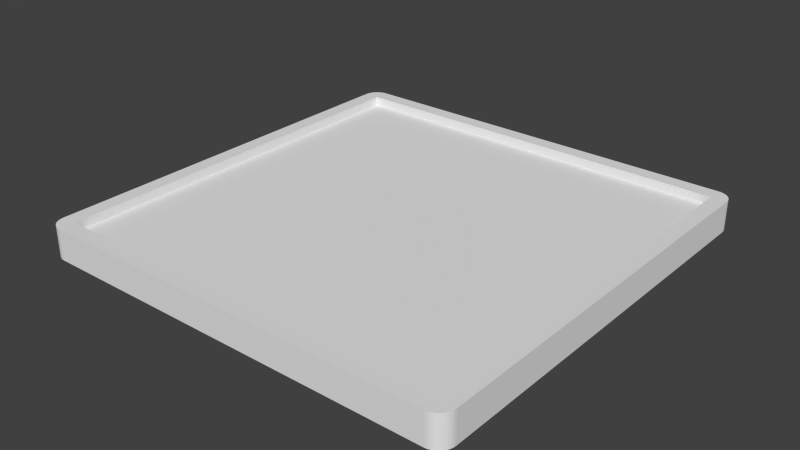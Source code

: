 # Source: chessboard.blend  (saved by Blender 2.76.0; exported with 4.5.12 LTS)
import bpy
from mathutils import Matrix  # noqa: F401  (used for matrix-valued properties, if any)

bpy.ops.wm.read_factory_settings(use_empty=True)
scene = bpy.context.scene
scene.name = 'Scene'

# ---- collections
col_collection_1 = bpy.data.collections.new('Collection 1'); scene.collection.children.link(col_collection_1)

# ---- materials (node trees are filled in below, after node groups)
mat_material = bpy.data.materials.new('Material')
mat_material.alpha_threshold = 0.0
mat_material.use_transparent_shadow = False
mat_material.roughness = 0.5
mat_material.line_color = (0.0, 0.0, 0.0, 1.0)

# ---- material node trees

# ---- world
world_world = bpy.data.worlds.new('World'); scene.world = world_world
world_world.color = (0.05088, 0.05088, 0.05088)
world_world.use_sun_shadow = False
world_world.sun_shadow_jitter_overblur = 0.0
world_world.cycles.sampling_method = 'MANUAL'
world_world.cycles.sample_map_resolution = 256

# ---- meshes
me_cube = bpy.data.meshes.new('Cube')
me_cube.from_pydata([(-0.9286, -1.0, 0.5), (-1.0, -0.9286, 0.5), (-0.9286, -0.9286, 0.5), (-0.9286, -0.9286, 0.2), (-0.9286, -0.2321, 0.2), (-0.9286, -0.4643, 0.2), (-0.9286, -0.6964, 0.2), (-0.6964, -0.9286, 0.2), (-0.4643, -0.9286, 0.2), (-0.2321, -0.9286, 0.2), (-0.2321, -0.2321, 0.2), (-0.2321, -0.4643, 0.2), (-0.2321, -0.6964, 0.2), (-0.4643, -0.2321, 0.2), (-0.4643, -0.4643, 0.2), (-0.4643, -0.6964, 0.2), (-0.6964, -0.2321, 0.2), (-0.6964, -0.4643, 0.2), (-0.6964, -0.6964, 0.2), (-0.9286, -1.0, -0.5), (-1.0, -0.9286, -0.5), (-0.9397, -0.9991, -0.5), (-0.9506, -0.9965, -0.5), (-0.961, -0.9922, -0.5), (-0.9706, -0.9864, -0.5), (-0.9791, -0.9791, -0.5), (-0.9864, -0.9706, -0.5), (-0.9922, -0.961, -0.5), (-0.9965, -0.9506, -0.5), (-0.9991, -0.9397, -0.5), (-0.9991, -0.9397, 0.5), (-0.9965, -0.9506, 0.5), (-0.9922, -0.961, 0.5), (-0.9864, -0.9706, 0.5), (-0.9791, -0.9791, 0.5), (-0.9706, -0.9864, 0.5), (-0.961, -0.9922, 0.5), (-0.9506, -0.9965, 0.5), (-0.9397, -0.9991, 0.5), (0.0, -1.0, -0.5), (0.0, -1.0, 0.5), (0.9286, -1.0, 0.5), (1.0, -0.9286, 0.5), (0.0, -0.9286, 0.5), (0.9286, -0.9286, 0.5), (0.0, -0.9286, 0.2), (0.9286, -0.9286, 0.2), (0.0, -0.2321, 0.2), (0.0, -0.4643, 0.2), (0.0, -0.6964, 0.2), (0.9286, -0.2321, 0.2), (0.9286, -0.4643, 0.2), (0.9286, -0.6964, 0.2), (0.6964, -0.9286, 0.2), (0.4643, -0.9286, 0.2), (0.2321, -0.9286, 0.2), (0.2321, -0.2321, 0.2), (0.2321, -0.4643, 0.2), (0.2321, -0.6964, 0.2), (0.4643, -0.2321, 0.2), (0.4643, -0.4643, 0.2), (0.4643, -0.6964, 0.2), (0.6964, -0.2321, 0.2), (0.6964, -0.4643, 0.2), (0.6964, -0.6964, 0.2), (0.9286, -1.0, -0.5), (1.0, -0.9286, -0.5), (0.9397, -0.9991, -0.5), (0.9506, -0.9965, -0.5), (0.961, -0.9922, -0.5), (0.9706, -0.9864, -0.5), (0.9791, -0.9791, -0.5), (0.9864, -0.9706, -0.5), (0.9922, -0.961, -0.5), (0.9965, -0.9506, -0.5), (0.9991, -0.9397, -0.5), (0.9991, -0.9397, 0.5), (0.9965, -0.9506, 0.5), (0.9922, -0.961, 0.5), (0.9864, -0.9706, 0.5), (0.9791, -0.9791, 0.5), (0.9706, -0.9864, 0.5), (0.961, -0.9922, 0.5), (0.9506, -0.9965, 0.5), (0.9397, -0.9991, 0.5), (-1.0, 0.0, -0.5), (-1.0, 0.0, 0.5), (-0.9286, 1.0, 0.5), (-1.0, 0.9286, 0.5), (-0.9286, 0.0, 0.5), (-0.9286, 0.9286, 0.5), (-0.9286, 0.0, 0.2), (-0.9286, 0.9286, 0.2), (-0.6964, 0.0, 0.2), (-0.4643, 0.0, 0.2), (-0.2321, 0.0, 0.2), (-0.9286, 0.2321, 0.2), (-0.9286, 0.4643, 0.2), (-0.9286, 0.6964, 0.2), (-0.6964, 0.9286, 0.2), (-0.4643, 0.9286, 0.2), (-0.2321, 0.9286, 0.2), (-0.2321, 0.2321, 0.2), (-0.2321, 0.4643, 0.2), (-0.2321, 0.6964, 0.2), (-0.4643, 0.2321, 0.2), (-0.4643, 0.4643, 0.2), (-0.4643, 0.6964, 0.2), (-0.6964, 0.2321, 0.2), (-0.6964, 0.4643, 0.2), (-0.6964, 0.6964, 0.2), (-0.9286, 1.0, -0.5), (-1.0, 0.9286, -0.5), (-0.9397, 0.9991, -0.5), (-0.9506, 0.9965, -0.5), (-0.961, 0.9922, -0.5), (-0.9706, 0.9864, -0.5), (-0.9791, 0.9791, -0.5), (-0.9864, 0.9706, -0.5), (-0.9922, 0.961, -0.5), (-0.9965, 0.9506, -0.5), (-0.9991, 0.9397, -0.5), (-0.9991, 0.9397, 0.5), (-0.9965, 0.9506, 0.5), (-0.9922, 0.961, 0.5), (-0.9864, 0.9706, 0.5), (-0.9791, 0.9791, 0.5), (-0.9706, 0.9864, 0.5), (-0.961, 0.9922, 0.5), (-0.9506, 0.9965, 0.5), (-0.9397, 0.9991, 0.5), (1.0, 0.0, -0.5), (1.0, 0.0, 0.5), (0.0, 1.0, -0.5), (0.0, 1.0, 0.5), (0.9286, 1.0, 0.5), (1.0, 0.9286, 0.5), (0.9286, 0.0, 0.5), (0.0, 0.9286, 0.5), (0.9286, 0.9286, 0.5), (0.9286, 0.0, 0.2), (0.0, 0.0, 0.2), (0.0, 0.9286, 0.2), (0.9286, 0.9286, 0.2), (0.6964, 0.0, 0.2), (0.4643, 0.0, 0.2), (0.2321, 0.0, 0.2), (0.0, 0.2321, 0.2), (0.0, 0.4643, 0.2), (0.0, 0.6964, 0.2), (0.9286, 0.2321, 0.2), (0.9286, 0.4643, 0.2), (0.9286, 0.6964, 0.2), (0.6964, 0.9286, 0.2), (0.4643, 0.9286, 0.2), (0.2321, 0.9286, 0.2), (0.2321, 0.2321, 0.2), (0.2321, 0.4643, 0.2), (0.2321, 0.6964, 0.2), (0.4643, 0.2321, 0.2), (0.4643, 0.4643, 0.2), (0.4643, 0.6964, 0.2), (0.6964, 0.2321, 0.2), (0.6964, 0.4643, 0.2), (0.6964, 0.6964, 0.2), (0.9286, 1.0, -0.5), (1.0, 0.9286, -0.5), (0.9397, 0.9991, -0.5), (0.9506, 0.9965, -0.5), (0.961, 0.9922, -0.5), (0.9706, 0.9864, -0.5), (0.9791, 0.9791, -0.5), (0.9864, 0.9706, -0.5), (0.9922, 0.961, -0.5), (0.9965, 0.9506, -0.5), (0.9991, 0.9397, -0.5), (0.9991, 0.9397, 0.5), (0.9965, 0.9506, 0.5), (0.9922, 0.961, 0.5), (0.9864, 0.9706, 0.5), (0.9791, 0.9791, 0.5), (0.9706, 0.9864, 0.5), (0.961, 0.9922, 0.5), (0.9506, 0.9965, 0.5), (0.9397, 0.9991, 0.5)], [], [(2, 1, 30, 31, 32, 33, 34, 35, 36, 37, 38, 0), (131, 66, 75, 74, 73, 72, 71, 70, 69, 68, 67, 65, 39, 19, 21, 22, 23, 24, 25, 26, 27, 28, 29, 20, 85, 112, 121, 120, 119, 118, 117, 116, 115, 114, 113, 111, 133, 165, 167, 168, 169, 170, 171, 172, 173, 174, 175, 166), (132, 136, 139, 137, 44, 42), (138, 139, 135, 134, 87, 90), (18, 6, 3, 7), (139, 138, 90, 92, 99, 100, 101, 142, 155, 154, 153, 143), (91, 96, 97, 98, 92, 90, 89, 2, 3, 6, 5, 4), (49, 12, 9, 45), (12, 15, 8, 9), (15, 18, 7, 8), (141, 95, 10, 47), (47, 10, 11, 48), (48, 11, 12, 49), (95, 94, 13, 10), (10, 13, 14, 11), (11, 14, 15, 12), (94, 93, 16, 13), (13, 16, 17, 14), (14, 17, 18, 15), (93, 91, 4, 16), (16, 4, 5, 17), (17, 5, 6, 18), (21, 38, 37, 22), (22, 37, 36, 23), (23, 36, 35, 24), (24, 35, 34, 25), (25, 34, 33, 26), (26, 33, 32, 27), (27, 32, 31, 28), (28, 31, 30, 29), (40, 41, 44, 43, 2, 0), (19, 0, 38, 21), (29, 30, 1, 20), (166, 136, 132, 42, 66, 131), (44, 41, 84, 83, 82, 81, 80, 79, 78, 77, 76, 42), (89, 90, 88, 86, 1, 2), (64, 53, 46, 52), (44, 46, 53, 54, 55, 45, 9, 8, 7, 3, 2, 43), (49, 45, 55, 58), (58, 55, 54, 61), (61, 54, 53, 64), (141, 47, 56, 146), (47, 48, 57, 56), (48, 49, 58, 57), (146, 56, 59, 145), (56, 57, 60, 59), (57, 58, 61, 60), (145, 59, 62, 144), (59, 60, 63, 62), (60, 61, 64, 63), (144, 62, 50, 140), (62, 63, 51, 50), (63, 64, 52, 51), (67, 68, 83, 84), (68, 69, 82, 83), (69, 70, 81, 82), (70, 71, 80, 81), (71, 72, 79, 80), (72, 73, 78, 79), (73, 74, 77, 78), (74, 75, 76, 77), (134, 135, 165, 133, 111, 87), (65, 67, 84, 41), (75, 66, 42, 76), (90, 87, 130, 129, 128, 127, 126, 125, 124, 123, 122, 88), (137, 139, 143, 152, 151, 150, 140, 50, 51, 52, 46, 44), (110, 99, 92, 98), (149, 142, 101, 104), (104, 101, 100, 107), (107, 100, 99, 110), (141, 147, 102, 95), (147, 148, 103, 102), (148, 149, 104, 103), (95, 102, 105, 94), (102, 103, 106, 105), (103, 104, 107, 106), (94, 105, 108, 93), (105, 106, 109, 108), (106, 107, 110, 109), (93, 108, 96, 91), (108, 109, 97, 96), (109, 110, 98, 97), (113, 114, 129, 130), (114, 115, 128, 129), (115, 116, 127, 128), (116, 117, 126, 127), (117, 118, 125, 126), (118, 119, 124, 125), (119, 120, 123, 124), (120, 121, 122, 123), (111, 113, 130, 87), (121, 112, 88, 122), (112, 85, 20, 1, 86, 88), (139, 136, 176, 177, 178, 179, 180, 181, 182, 183, 184, 135), (164, 152, 143, 153), (149, 158, 155, 142), (158, 161, 154, 155), (161, 164, 153, 154), (141, 146, 156, 147), (147, 156, 157, 148), (148, 157, 158, 149), (146, 145, 159, 156), (156, 159, 160, 157), (157, 160, 161, 158), (145, 144, 162, 159), (159, 162, 163, 160), (160, 163, 164, 161), (144, 140, 150, 162), (162, 150, 151, 163), (163, 151, 152, 164), (167, 184, 183, 168), (168, 183, 182, 169), (169, 182, 181, 170), (170, 181, 180, 171), (171, 180, 179, 172), (172, 179, 178, 173), (173, 178, 177, 174), (174, 177, 176, 175), (165, 135, 184, 167), (175, 176, 136, 166), (39, 65, 41, 40, 0, 19)])
_uv = me_cube.uv_layers.new(name='UVMap')
_uv.uv.foreach_set('vector', [0.01348, 0.4821, 0.01348, 0.5, 0.01137, 0.4998, 0.009313, 0.4991, 0.007359, 0.4981, 0.005556, 0.4966, 0.003947, 0.4948, 0.002574, 0.4926, 0.001469, 0.4902, 0.0006597, 0.4877, 0.000166, 0.4849, 6.748e-08, 0.4821, 4.498e-08, 0.75, 0.0, 0.5179, 0.0001659, 0.5151, 0.0006596, 0.5123, 0.001469, 0.5098, 0.002574, 0.5074, 0.003947, 0.5052, 0.005555, 0.5034, 0.007359, 0.5019, 0.009312, 0.5009, 0.01137, 0.5002, 0.01348, 0.5, 0.1887, 0.5, 0.3639, 0.5, 0.366, 0.5002, 0.368, 0.5009, 0.37, 0.5019, 0.3718, 0.5034, 0.3734, 0.5052, 0.3748, 0.5074, 0.3759, 0.5098, 0.3767, 0.5123, 0.3772, 0.5151, 0.3774, 0.5179, 0.3774, 0.75, 0.3774, 0.9821, 0.3772, 0.9849, 0.3767, 0.9877, 0.3759, 0.9902, 0.3748, 0.9926, 0.3734, 0.9948, 0.3718, 0.9966, 0.37, 0.9981, 0.368, 0.9991, 0.366, 0.9998, 0.3639, 1.0, 0.1887, 1.0, 0.01348, 1.0, 0.01137, 0.9998, 0.009312, 0.9991, 0.007359, 0.9981, 0.005555, 0.9966, 0.003947, 0.9948, 0.002574, 0.9926, 0.001469, 0.9902, 0.0006596, 0.9877, 0.000166, 0.9849, 4.498e-08, 0.9821, 0.1887, 5.96e-08, 0.3639, 0.0, 0.3639, 0.01786, 0.1887, 0.01786, 0.01348, 0.01786, 0.01348, 5.96e-08, 0.3639, 0.25, 0.3639, 0.01786, 0.3774, 0.01786, 0.3774, 0.25, 0.3774, 0.4821, 0.3639, 0.4821, 0.0, 0.0, 1.0, 0.0, 1.0, 1.0, 0.0, 1.0, 0.4528, 0.4932, 0.4528, 0.7215, 0.4528, 0.9498, 0.3962, 0.9498, 0.3962, 0.8928, 0.3962, 0.8357, 0.3962, 0.7786, 0.3962, 0.7215, 0.3962, 0.6644, 0.3962, 0.6073, 0.3962, 0.5503, 0.3962, 0.4932, 0.566, 0.7253, 0.566, 0.7834, 0.566, 0.8414, 0.566, 0.8994, 0.566, 0.9575, 0.5094, 0.9575, 0.5094, 0.7253, 0.5094, 0.4932, 0.566, 0.4932, 0.566, 0.5512, 0.566, 0.6093, 0.566, 0.6673, 0.0, 0.0, 1.0, 0.0, 1.0, 1.0, 0.0, 1.0, 0.0, 0.0, 1.0, 0.0, 1.0, 1.0, 0.0, 1.0, 0.0, 0.0, 1.0, 0.0, 1.0, 1.0, 0.0, 1.0, 0.0, 0.0, 1.0, 0.0, 1.0, 1.0, 0.0, 1.0, 0.0, 0.0, 1.0, 0.0, 1.0, 1.0, 0.0, 1.0, 0.0, 0.0, 1.0, 0.0, 1.0, 1.0, 0.0, 1.0, 0.0, 0.0, 1.0, 0.0, 1.0, 1.0, 0.0, 1.0, 0.0, 0.0, 1.0, 0.0, 1.0, 1.0, 0.0, 1.0, 0.0, 0.0, 1.0, 0.0, 1.0, 1.0, 0.0, 1.0, 0.0, 0.0, 1.0, 0.0, 1.0, 1.0, 0.0, 1.0, 0.0, 0.0, 1.0, 0.0, 1.0, 1.0, 0.0, 1.0, 0.0, 0.0, 1.0, 0.0, 1.0, 1.0, 0.0, 1.0, 0.0, 0.0, 1.0, 0.0, 1.0, 1.0, 0.0, 1.0, 0.0, 0.0, 1.0, 0.0, 1.0, 1.0, 0.0, 1.0, 0.0, 0.0, 1.0, 0.0, 1.0, 1.0, 0.0, 1.0, 0.7547, 0.4923, 0.566, 0.4923, 0.566, 0.4897, 0.7547, 0.4897, 0.7547, 0.4897, 0.566, 0.4897, 0.566, 0.4874, 0.7547, 0.4874, 0.7547, 0.4874, 0.566, 0.4874, 0.566, 0.4853, 0.7547, 0.4853, 0.3774, 0.0, 0.566, 1.49e-08, 0.566, 0.00182, 0.3774, 0.00182, 0.3774, 0.00182, 0.566, 0.00182, 0.566, 0.003951, 0.3774, 0.003951, 0.3774, 0.003951, 0.566, 0.003951, 0.566, 0.00634, 0.3774, 0.00634, 0.3774, 0.00634, 0.566, 0.00634, 0.566, 0.008929, 0.3774, 0.008929, 0.3774, 0.008929, 0.566, 0.008929, 0.566, 0.01165, 0.3774, 0.01165, 0.0, 0.25, 0.0, 0.01786, 0.01348, 0.01786, 0.01348, 0.25, 0.01348, 0.4821, 6.748e-08, 0.4821, 0.7547, 0.495, 0.566, 0.495, 0.566, 0.4923, 0.7547, 0.4923, 0.3774, 0.01165, 0.566, 0.01165, 0.566, 0.01445, 0.3774, 0.01445, 0.566, 0.0105, 0.7547, 0.0105, 0.7547, 0.2426, 0.7547, 0.4748, 0.566, 0.4748, 0.566, 0.2426, 0.01348, 0.01786, 0.0, 0.01786, 0.0001659, 0.01506, 0.0006596, 0.01234, 0.001469, 0.00975, 0.002574, 0.007361, 0.003947, 0.00523, 0.005555, 0.003411, 0.007359, 0.001946, 0.009312, 0.0008741, 0.01137, 0.0002199, 0.01348, 5.96e-08, 0.1887, 0.4821, 0.3639, 0.4821, 0.3639, 0.5, 0.1887, 0.5, 0.01348, 0.5, 0.01348, 0.4821, 0.0, 0.0, 1.0, 0.0, 1.0, 1.0, 0.0, 1.0, 1.0, 0.4567, 0.9434, 0.4567, 0.9434, 0.3996, 0.9434, 0.3425, 0.9434, 0.2854, 0.9434, 0.2283, 0.9434, 0.1713, 0.9434, 0.1142, 0.9434, 0.05708, 0.9434, 0.0, 1.0, 1.49e-08, 1.0, 0.2283, 0.0, 0.0, 1.0, 0.0, 1.0, 1.0, 0.0, 1.0, 0.0, 0.0, 1.0, 0.0, 1.0, 1.0, 0.0, 1.0, 0.0, 0.0, 1.0, 0.0, 1.0, 1.0, 0.0, 1.0, 0.0, 0.0, 1.0, 0.0, 1.0, 1.0, 0.0, 1.0, 0.0, 0.0, 1.0, 0.0, 1.0, 1.0, 0.0, 1.0, 0.0, 0.0, 1.0, 0.0, 1.0, 1.0, 0.0, 1.0, 0.0, 0.0, 1.0, 0.0, 1.0, 1.0, 0.0, 1.0, 0.0, 0.0, 1.0, 0.0, 1.0, 1.0, 0.0, 1.0, 0.0, 0.0, 1.0, 0.0, 1.0, 1.0, 0.0, 1.0, 0.0, 0.0, 1.0, 0.0, 1.0, 1.0, 0.0, 1.0, 0.0, 0.0, 1.0, 0.0, 1.0, 1.0, 0.0, 1.0, 0.0, 0.0, 1.0, 0.0, 1.0, 1.0, 0.0, 1.0, 0.0, 0.0, 1.0, 0.0, 1.0, 1.0, 0.0, 1.0, 0.0, 0.0, 1.0, 0.0, 1.0, 1.0, 0.0, 1.0, 0.0, 0.0, 1.0, 0.0, 1.0, 1.0, 0.0, 1.0, 0.7547, 0.9544, 0.7547, 0.9572, 0.566, 0.9572, 0.566, 0.9544, 0.7547, 0.9572, 0.7547, 0.96, 0.566, 0.96, 0.566, 0.9572, 0.7547, 0.96, 0.7547, 0.9626, 0.566, 0.9626, 0.566, 0.96, 0.7547, 0.9626, 0.7547, 0.965, 0.566, 0.965, 0.566, 0.9626, 0.7547, 0.965, 0.7547, 0.9672, 0.566, 0.9672, 0.566, 0.965, 0.566, 0.4853, 0.566, 0.4829, 0.7547, 0.4829, 0.7547, 0.4853, 0.566, 0.4829, 0.566, 0.4803, 0.7547, 0.4803, 0.7547, 0.4829, 0.566, 0.4803, 0.566, 0.4776, 0.7547, 0.4776, 0.7547, 0.4803, 0.7547, 0.2439, 0.7547, 0.01554, 0.9434, 0.01554, 0.9434, 0.2439, 0.9434, 0.4722, 0.7547, 0.4722, 0.7547, 0.9517, 0.7547, 0.9544, 0.566, 0.9544, 0.566, 0.9517, 0.566, 0.4776, 0.566, 0.4748, 0.7547, 0.4748, 0.7547, 0.4776, 0.3639, 0.4821, 0.3774, 0.4821, 0.3772, 0.4849, 0.3767, 0.4877, 0.3759, 0.4902, 0.3748, 0.4926, 0.3734, 0.4948, 0.3718, 0.4966, 0.37, 0.4981, 0.368, 0.4991, 0.366, 0.4998, 0.3639, 0.5, 0.4528, 0.7253, 0.4528, 0.4932, 0.5094, 0.4932, 0.5094, 0.5512, 0.5094, 0.6093, 0.5094, 0.6673, 0.5094, 0.7253, 0.5094, 0.7834, 0.5094, 0.8414, 0.5094, 0.8994, 0.5094, 0.9575, 0.4528, 0.9575, 0.0, 0.0, 1.0, 0.0, 1.0, 1.0, 0.0, 1.0, 0.0, 0.0, 1.0, 0.0, 1.0, 1.0, 0.0, 1.0, 0.0, 0.0, 1.0, 0.0, 1.0, 1.0, 0.0, 1.0, 0.0, 0.0, 1.0, 0.0, 1.0, 1.0, 0.0, 1.0, 0.0, 0.0, 1.0, 0.0, 1.0, 1.0, 0.0, 1.0, 0.0, 0.0, 1.0, 0.0, 1.0, 1.0, 0.0, 1.0, 0.0, 0.0, 1.0, 0.0, 1.0, 1.0, 0.0, 1.0, 0.0, 0.0, 1.0, 0.0, 1.0, 1.0, 0.0, 1.0, 0.0, 0.0, 1.0, 0.0, 1.0, 1.0, 0.0, 1.0, 0.0, 0.0, 1.0, 0.0, 1.0, 1.0, 0.0, 1.0, 0.0, 0.0, 1.0, 0.0, 1.0, 1.0, 0.0, 1.0, 0.0, 0.0, 1.0, 0.0, 1.0, 1.0, 0.0, 1.0, 0.0, 0.0, 1.0, 0.0, 1.0, 1.0, 0.0, 1.0, 0.0, 0.0, 1.0, 0.0, 1.0, 1.0, 0.0, 1.0, 0.0, 0.0, 1.0, 0.0, 1.0, 1.0, 0.0, 1.0, 0.0, 0.0, 1.0, 0.0, 1.0, 1.0, 0.0, 1.0, 0.9434, 0.4749, 0.9434, 0.4775, 0.7547, 0.4775, 0.7547, 0.4749, 0.9434, 0.4775, 0.9434, 0.4798, 0.7547, 0.4798, 0.7547, 0.4775, 0.9434, 0.4798, 0.9434, 0.4819, 0.7547, 0.4819, 0.7547, 0.4798, 0.3774, 0.4932, 0.3774, 0.4914, 0.566, 0.4914, 0.566, 0.4932, 0.3774, 0.4914, 0.3774, 0.4892, 0.566, 0.4892, 0.566, 0.4914, 0.3774, 0.4892, 0.3774, 0.4868, 0.566, 0.4868, 0.566, 0.4892, 0.3774, 0.4868, 0.3774, 0.4843, 0.566, 0.4843, 0.566, 0.4868, 0.3774, 0.4843, 0.3774, 0.4815, 0.566, 0.4815, 0.566, 0.4843, 0.9434, 0.4722, 0.9434, 0.4749, 0.7547, 0.4749, 0.7547, 0.4722, 0.3774, 0.4815, 0.3774, 0.4787, 0.566, 0.4787, 0.566, 0.4815, 0.3774, 0.4787, 0.3774, 0.2466, 0.3774, 0.01445, 0.566, 0.01445, 0.566, 0.2466, 0.566, 0.4787, 0.3639, 0.01786, 0.3639, 0.0, 0.366, 0.0002199, 0.368, 0.000874, 0.37, 0.001946, 0.3718, 0.00341, 0.3734, 0.00523, 0.3748, 0.007361, 0.3759, 0.00975, 0.3767, 0.01234, 0.3772, 0.01506, 0.3774, 0.01786, 0.0, 0.0, 1.0, 0.0, 1.0, 1.0, 0.0, 1.0, 0.0, 0.0, 1.0, 0.0, 1.0, 1.0, 0.0, 1.0, 0.0, 0.0, 1.0, 0.0, 1.0, 1.0, 0.0, 1.0, 0.0, 0.0, 1.0, 0.0, 1.0, 1.0, 0.0, 1.0, 0.0, 0.0, 1.0, 0.0, 1.0, 1.0, 0.0, 1.0, 0.0, 0.0, 1.0, 0.0, 1.0, 1.0, 0.0, 1.0, 0.0, 0.0, 1.0, 0.0, 1.0, 1.0, 0.0, 1.0, 0.0, 0.0, 1.0, 0.0, 1.0, 1.0, 0.0, 1.0, 0.0, 0.0, 1.0, 0.0, 1.0, 1.0, 0.0, 1.0, 0.0, 0.0, 1.0, 0.0, 1.0, 1.0, 0.0, 1.0, 0.0, 0.0, 1.0, 0.0, 1.0, 1.0, 0.0, 1.0, 0.0, 0.0, 1.0, 0.0, 1.0, 1.0, 0.0, 1.0, 0.0, 0.0, 1.0, 0.0, 1.0, 1.0, 0.0, 1.0, 0.0, 0.0, 1.0, 0.0, 1.0, 1.0, 0.0, 1.0, 0.0, 0.0, 1.0, 0.0, 1.0, 1.0, 0.0, 1.0, 0.0, 0.0, 1.0, 0.0, 1.0, 1.0, 0.0, 1.0, 0.9434, 0.01275, 0.7547, 0.01275, 0.7547, 0.009952, 0.9434, 0.009952, 0.9434, 0.009952, 0.7547, 0.009952, 0.7547, 0.007213, 0.9434, 0.007213, 0.9434, 0.007213, 0.7547, 0.007213, 0.7547, 0.004599, 0.9434, 0.004598, 0.9434, 0.004598, 0.7547, 0.004599, 0.7547, 0.002174, 0.9434, 0.002174, 0.9434, 0.002174, 0.7547, 0.002174, 0.7547, 1.49e-08, 0.9434, 0.0, 0.566, 0.0, 0.7547, 5.96e-08, 0.7547, 0.002389, 0.566, 0.002389, 0.566, 0.002389, 0.7547, 0.002389, 0.7547, 0.004978, 0.566, 0.004978, 0.566, 0.004978, 0.7547, 0.004978, 0.7547, 0.007703, 0.566, 0.007703, 0.9434, 0.01554, 0.7547, 0.01554, 0.7547, 0.01275, 0.9434, 0.01275, 0.566, 0.007703, 0.7547, 0.007703, 0.7547, 0.0105, 0.566, 0.0105, 0.7547, 0.7233, 0.7547, 0.9517, 0.566, 0.9517, 0.566, 0.7233, 0.566, 0.495, 0.7547, 0.495])
me_cube.materials.append(mat_material)
me_cube.use_remesh_preserve_volume = False
me_cube.use_remesh_preserve_attributes = False
me_cube.use_mirror_vertex_groups = False
me_cube.update()

# ---- objects
ob_cube = bpy.data.objects.new('Cube', me_cube)

# ---- transforms, parenting, visibility, modifiers, constraints
ob_cube.location = (0.0, 0.0, 0.0)
ob_cube.scale = (7.0, 7.0, 1.0)
ob_cube.lock_rotations_4d = False
ob_cube.empty_display_type = 'ARROWS'
ob_cube.lineart.crease_threshold = 0.0

# ---- collection membership
col_collection_1.objects.link(ob_cube)

# ---- scene / render settings (as saved in the file)
scene.frame_start = 1; scene.frame_end = 250; scene.frame_set(1)
scene.render.engine = 'BLENDER_EEVEE_NEXT'
scene.render.resolution_percentage = 50
scene.render.dither_intensity = 0.0
scene.cycles.use_denoising = False
scene.cycles.samples = 10
scene.cycles.sampling_pattern = 'TABULATED_SOBOL'
scene.cycles.light_sampling_threshold = 0.0
scene.cycles.use_adaptive_sampling = False
scene.cycles.use_light_tree = False
scene.cycles.blur_glossy = 0.0
scene.cycles.pixel_filter_type = 'GAUSSIAN'
scene.cycles.sample_clamp_indirect = 0.0
scene.view_settings.view_transform = 'Standard'
bpy.context.view_layer.update()

# ---- added for rendering (the .blend has no active camera and no usable light): camera, sun
cam_auto = bpy.data.cameras.new('AutoCamera')
cam_auto.lens = 50.0
cam_auto.sensor_width = 36.0
cam_auto.clip_end = 1000.0
ob_auto_camera = bpy.data.objects.new('AutoCamera', cam_auto)
scene.collection.objects.link(ob_auto_camera)
ob_auto_camera.location = (18.3419, -22.0102, 14.6735)
ob_auto_camera.rotation_euler = (1.09748, -7.21219e-08, 0.694738)
scene.camera = ob_auto_camera
light_auto_sun = bpy.data.lights.new('AutoSun', 'SUN')
light_auto_sun.energy = 3.0
light_auto_sun.angle = 0.0523599
ob_auto_sun = bpy.data.objects.new('AutoSun', light_auto_sun)
scene.collection.objects.link(ob_auto_sun)
ob_auto_sun.rotation_euler = (0.872665, 0.174533, 0.523599)
bpy.context.view_layer.update()
